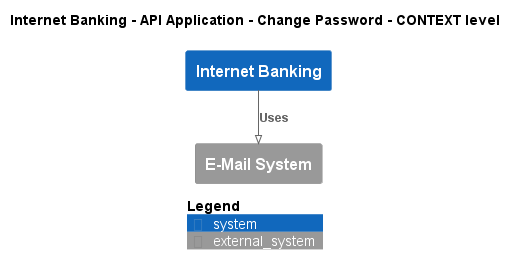

The diagram above was rendered by PlantUML. Its source (embedded in the PNG):
@startuml
!pragma layout smetana
!include ..\..\..\..\..\..\.c4s\C4_Context.puml

AddElementTag("state:new", $bgColor=green, $fontColor=#ffffff, $borderColor=green, $shadowing="False")
AddElementTag("state:changed", $bgColor=orange, $fontColor=#ffffff, $borderColor=orange, $shadowing="False")
AddElementTag("state:removed", $bgColor=red, $fontColor=#ffffff, $borderColor=red, $shadowing="False")

AddRelTag("state:new", $textColor=green, $lineColor=green)
AddRelTag("state:changed", $textColor=orange, $lineColor=orange)
AddRelTag("state:removed", $textColor=red, $lineColor=red)

SHOW_PERSON_PORTRAIT()
LAYOUT_TOP_DOWN()

skinparam linetype polyline

title Internet Banking - API Application - Change Password - CONTEXT level

System(BigBankPlc.SoftwareSystems.InternetBanking, "Internet Banking", "")
System_Ext(BigBankPlc.SoftwareSystems.EMailSystem, "E-Mail System", "")

Rel(BigBankPlc.SoftwareSystems.InternetBanking, BigBankPlc.SoftwareSystems.EMailSystem, "Uses")


SHOW_LEGEND()
@enduml